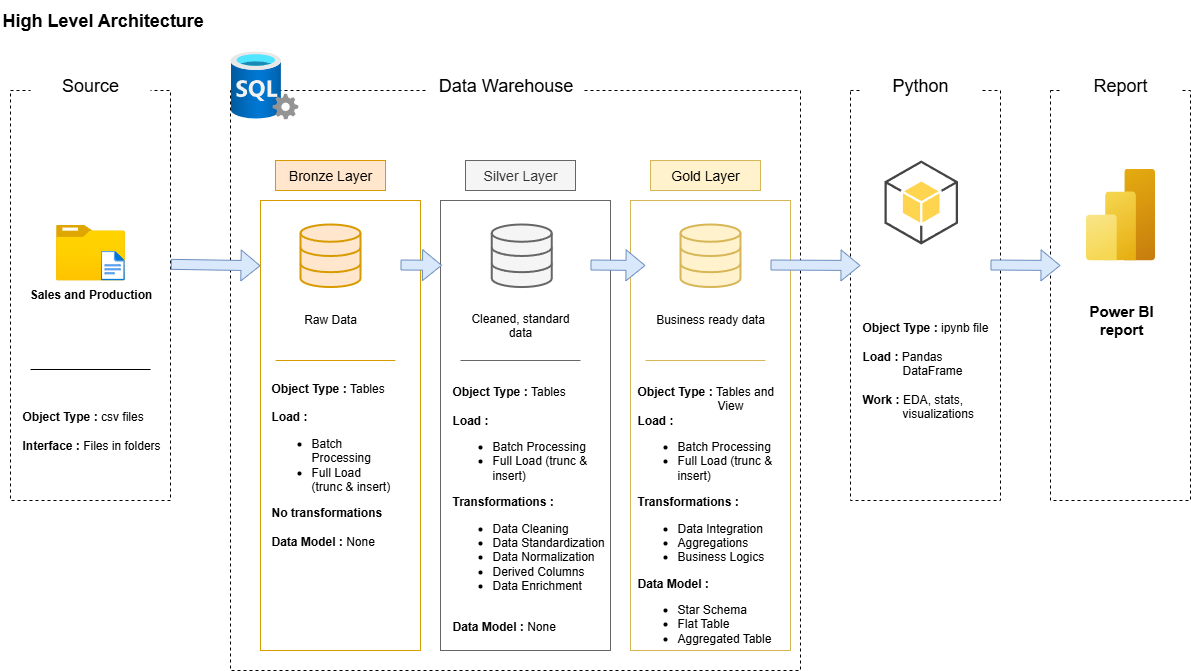

The diagram above was exported from draw.io. Its source (the exported page's mxGraphModel, read from the mxfile embedded in the PNG):
<mxGraphModel dx="1042" dy="534" grid="1" gridSize="10" guides="1" tooltips="1" connect="1" arrows="1" fold="1" page="1" pageScale="1" pageWidth="850" pageHeight="1100" background="none" math="0" shadow="0">
  <root>
    <mxCell id="0" />
    <mxCell id="1" parent="0" />
    <mxCell id="KIOsHCtriPd452DB1Zzf-6" value="High Level Architecture" style="text;html=1;align=left;verticalAlign=middle;whiteSpace=wrap;rounded=0;fontSize=18;fontStyle=1" parent="1" vertex="1">
      <mxGeometry x="10" y="10" width="210" height="40" as="geometry" />
    </mxCell>
    <mxCell id="KIOsHCtriPd452DB1Zzf-7" value="" style="rounded=0;whiteSpace=wrap;html=1;dashed=1;fillColor=none;" parent="1" vertex="1">
      <mxGeometry x="20" y="100" width="160" height="410" as="geometry" />
    </mxCell>
    <mxCell id="D6yAu_unzzMeHtySREtU-1" value="Source" style="rounded=0;whiteSpace=wrap;html=1;fontSize=18;strokeColor=none;" parent="1" vertex="1">
      <mxGeometry x="40" y="80" width="120" height="30" as="geometry" />
    </mxCell>
    <mxCell id="D6yAu_unzzMeHtySREtU-2" value="" style="rounded=0;whiteSpace=wrap;html=1;dashed=1;fillColor=none;" parent="1" vertex="1">
      <mxGeometry x="240" y="100" width="570" height="580" as="geometry" />
    </mxCell>
    <mxCell id="D6yAu_unzzMeHtySREtU-3" value="Data Warehouse" style="rounded=0;whiteSpace=wrap;html=1;fontSize=18;strokeColor=none;" parent="1" vertex="1">
      <mxGeometry x="437.5" y="80" width="155" height="30" as="geometry" />
    </mxCell>
    <mxCell id="D6yAu_unzzMeHtySREtU-4" value="" style="rounded=0;whiteSpace=wrap;html=1;dashed=1;fillColor=none;" parent="1" vertex="1">
      <mxGeometry x="860" y="100" width="150" height="410" as="geometry" />
    </mxCell>
    <mxCell id="D6yAu_unzzMeHtySREtU-5" value="Python" style="rounded=0;whiteSpace=wrap;html=1;fontSize=18;strokeColor=none;" parent="1" vertex="1">
      <mxGeometry x="870" y="80" width="120" height="30" as="geometry" />
    </mxCell>
    <mxCell id="D6yAu_unzzMeHtySREtU-6" value="" style="rounded=0;whiteSpace=wrap;html=1;dashed=1;fillColor=none;" parent="1" vertex="1">
      <mxGeometry x="1060" y="100" width="140" height="410" as="geometry" />
    </mxCell>
    <mxCell id="D6yAu_unzzMeHtySREtU-7" value="Report" style="rounded=0;whiteSpace=wrap;html=1;fontSize=18;strokeColor=none;" parent="1" vertex="1">
      <mxGeometry x="1070" y="80" width="120" height="30" as="geometry" />
    </mxCell>
    <mxCell id="D6yAu_unzzMeHtySREtU-8" value="Bronze Layer" style="rounded=0;whiteSpace=wrap;html=1;fillColor=#ffe6cc;strokeColor=#d79b00;fontSize=14;" parent="1" vertex="1">
      <mxGeometry x="285" y="170" width="110" height="30" as="geometry" />
    </mxCell>
    <mxCell id="D6yAu_unzzMeHtySREtU-9" value="" style="rounded=0;whiteSpace=wrap;html=1;fillColor=none;strokeColor=#d79b00;fontSize=14;" parent="1" vertex="1">
      <mxGeometry x="270" y="210" width="160" height="450" as="geometry" />
    </mxCell>
    <mxCell id="D6yAu_unzzMeHtySREtU-10" value="Silver Layer" style="rounded=0;whiteSpace=wrap;html=1;fillColor=#f5f5f5;strokeColor=#666666;fontSize=14;fontColor=#333333;" parent="1" vertex="1">
      <mxGeometry x="475" y="170" width="110" height="30" as="geometry" />
    </mxCell>
    <mxCell id="D6yAu_unzzMeHtySREtU-11" value="" style="rounded=0;whiteSpace=wrap;html=1;fillColor=none;strokeColor=#666666;fontSize=14;fontColor=#333333;" parent="1" vertex="1">
      <mxGeometry x="450" y="210" width="170" height="450" as="geometry" />
    </mxCell>
    <mxCell id="D6yAu_unzzMeHtySREtU-12" value="Gold Layer" style="rounded=0;whiteSpace=wrap;html=1;fillColor=#fff2cc;strokeColor=#d6b656;fontSize=14;" parent="1" vertex="1">
      <mxGeometry x="660" y="170" width="110" height="30" as="geometry" />
    </mxCell>
    <mxCell id="D6yAu_unzzMeHtySREtU-13" value="" style="rounded=0;whiteSpace=wrap;html=1;fillColor=none;strokeColor=#d6b656;fontSize=14;" parent="1" vertex="1">
      <mxGeometry x="640" y="210" width="160" height="450" as="geometry" />
    </mxCell>
    <mxCell id="D6yAu_unzzMeHtySREtU-14" value="&lt;b&gt;Sales and Production&lt;/b&gt;" style="image;aspect=fixed;html=1;points=[];align=center;fontSize=12;image=img/lib/azure2/general/Folder_Blank.svg;" parent="1" vertex="1">
      <mxGeometry x="65.5" y="234" width="69" height="56.00000000000001" as="geometry" />
    </mxCell>
    <mxCell id="D6yAu_unzzMeHtySREtU-15" value="" style="image;aspect=fixed;html=1;points=[];align=center;fontSize=12;image=img/lib/azure2/general/File.svg;" parent="1" vertex="1">
      <mxGeometry x="110" y="260" width="24.35" height="30" as="geometry" />
    </mxCell>
    <mxCell id="D6yAu_unzzMeHtySREtU-22" value="" style="endArrow=none;html=1;rounded=0;" parent="1" edge="1">
      <mxGeometry width="50" height="50" relative="1" as="geometry">
        <mxPoint x="160" y="379" as="sourcePoint" />
        <mxPoint x="40" y="379" as="targetPoint" />
        <Array as="points" />
      </mxGeometry>
    </mxCell>
    <mxCell id="D6yAu_unzzMeHtySREtU-23" value="&lt;b&gt;Object Type : &lt;/b&gt;csv&lt;b&gt;&amp;nbsp;&lt;/b&gt;files&lt;div&gt;&lt;br&gt;&lt;/div&gt;&lt;div&gt;&lt;b&gt;Interface :&lt;/b&gt; Files in folders&lt;/div&gt;" style="text;html=1;align=left;verticalAlign=middle;whiteSpace=wrap;rounded=0;" parent="1" vertex="1">
      <mxGeometry x="30" y="400" width="160" height="80" as="geometry" />
    </mxCell>
    <mxCell id="D6yAu_unzzMeHtySREtU-25" value="" style="html=1;verticalLabelPosition=bottom;align=center;labelBackgroundColor=#ffffff;verticalAlign=top;strokeWidth=2;strokeColor=#d79b00;shadow=0;dashed=0;shape=mxgraph.ios7.icons.data;fillColor=#ffe6cc;" parent="1" vertex="1">
      <mxGeometry x="310" y="234" width="60" height="62.55" as="geometry" />
    </mxCell>
    <mxCell id="D6yAu_unzzMeHtySREtU-26" value="" style="html=1;verticalLabelPosition=bottom;align=center;labelBackgroundColor=#ffffff;verticalAlign=top;strokeWidth=2;strokeColor=#666666;shadow=0;dashed=0;shape=mxgraph.ios7.icons.data;fillColor=#f5f5f5;fontColor=#333333;" parent="1" vertex="1">
      <mxGeometry x="501.25" y="234" width="60" height="62.55" as="geometry" />
    </mxCell>
    <mxCell id="D6yAu_unzzMeHtySREtU-27" value="" style="html=1;verticalLabelPosition=bottom;align=center;labelBackgroundColor=#ffffff;verticalAlign=top;strokeWidth=2;strokeColor=#d6b656;shadow=0;dashed=0;shape=mxgraph.ios7.icons.data;fillColor=#fff2cc;" parent="1" vertex="1">
      <mxGeometry x="690" y="234" width="60" height="62.55" as="geometry" />
    </mxCell>
    <mxCell id="D6yAu_unzzMeHtySREtU-29" value="" style="shape=flexArrow;endArrow=classic;html=1;rounded=0;exitX=1.002;exitY=0.424;exitDx=0;exitDy=0;exitPerimeter=0;entryX=0;entryY=0.145;entryDx=0;entryDy=0;entryPerimeter=0;fillColor=#dae8fc;strokeColor=#6c8ebf;" parent="1" source="KIOsHCtriPd452DB1Zzf-7" target="D6yAu_unzzMeHtySREtU-9" edge="1">
      <mxGeometry width="50" height="50" relative="1" as="geometry">
        <mxPoint x="460" y="380" as="sourcePoint" />
        <mxPoint x="510" y="330" as="targetPoint" />
      </mxGeometry>
    </mxCell>
    <mxCell id="D6yAu_unzzMeHtySREtU-30" value="" style="shape=flexArrow;endArrow=classic;html=1;rounded=0;exitX=1.002;exitY=0.424;exitDx=0;exitDy=0;exitPerimeter=0;entryX=0.009;entryY=0.144;entryDx=0;entryDy=0;entryPerimeter=0;fillColor=#dae8fc;strokeColor=#6c8ebf;" parent="1" target="D6yAu_unzzMeHtySREtU-11" edge="1">
      <mxGeometry width="50" height="50" relative="1" as="geometry">
        <mxPoint x="410" y="274.5" as="sourcePoint" />
        <mxPoint x="500" y="275.5" as="targetPoint" />
      </mxGeometry>
    </mxCell>
    <mxCell id="D6yAu_unzzMeHtySREtU-31" value="" style="shape=flexArrow;endArrow=classic;html=1;rounded=0;exitX=1.002;exitY=0.424;exitDx=0;exitDy=0;exitPerimeter=0;fillColor=#dae8fc;strokeColor=#6c8ebf;" parent="1" edge="1">
      <mxGeometry width="50" height="50" relative="1" as="geometry">
        <mxPoint x="600" y="274.5" as="sourcePoint" />
        <mxPoint x="655" y="275" as="targetPoint" />
      </mxGeometry>
    </mxCell>
    <mxCell id="D6yAu_unzzMeHtySREtU-32" value="" style="shape=flexArrow;endArrow=classic;html=1;rounded=0;exitX=1.002;exitY=0.424;exitDx=0;exitDy=0;exitPerimeter=0;fillColor=#dae8fc;strokeColor=#6c8ebf;" parent="1" edge="1">
      <mxGeometry width="50" height="50" relative="1" as="geometry">
        <mxPoint x="780" y="274.5" as="sourcePoint" />
        <mxPoint x="870" y="275" as="targetPoint" />
      </mxGeometry>
    </mxCell>
    <mxCell id="D6yAu_unzzMeHtySREtU-33" value="" style="shape=flexArrow;endArrow=classic;html=1;rounded=0;exitX=1.002;exitY=0.424;exitDx=0;exitDy=0;exitPerimeter=0;fillColor=#dae8fc;strokeColor=#6c8ebf;" parent="1" edge="1">
      <mxGeometry width="50" height="50" relative="1" as="geometry">
        <mxPoint x="1000" y="274.5" as="sourcePoint" />
        <mxPoint x="1070" y="275" as="targetPoint" />
      </mxGeometry>
    </mxCell>
    <mxCell id="D6yAu_unzzMeHtySREtU-34" value="Raw Data" style="text;html=1;align=center;verticalAlign=middle;whiteSpace=wrap;rounded=0;" parent="1" vertex="1">
      <mxGeometry x="305" y="314" width="70" height="30" as="geometry" />
    </mxCell>
    <mxCell id="D6yAu_unzzMeHtySREtU-35" value="Cleaned, standard data" style="text;html=1;align=center;verticalAlign=top;whiteSpace=wrap;rounded=0;" parent="1" vertex="1">
      <mxGeometry x="470" y="314" width="120" height="30" as="geometry" />
    </mxCell>
    <mxCell id="D6yAu_unzzMeHtySREtU-36" value="Business ready data" style="text;html=1;align=center;verticalAlign=middle;whiteSpace=wrap;rounded=0;" parent="1" vertex="1">
      <mxGeometry x="660" y="314" width="120" height="30" as="geometry" />
    </mxCell>
    <mxCell id="D6yAu_unzzMeHtySREtU-37" value="" style="endArrow=none;html=1;rounded=0;fillColor=#ffe6cc;strokeColor=#d79b00;" parent="1" edge="1">
      <mxGeometry width="50" height="50" relative="1" as="geometry">
        <mxPoint x="404.88" y="370" as="sourcePoint" />
        <mxPoint x="285.13" y="370" as="targetPoint" />
        <Array as="points" />
      </mxGeometry>
    </mxCell>
    <mxCell id="D6yAu_unzzMeHtySREtU-38" value="" style="endArrow=none;html=1;rounded=0;fillColor=#f5f5f5;strokeColor=#666666;" parent="1" edge="1">
      <mxGeometry width="50" height="50" relative="1" as="geometry">
        <mxPoint x="590" y="370" as="sourcePoint" />
        <mxPoint x="470" y="370" as="targetPoint" />
        <Array as="points" />
      </mxGeometry>
    </mxCell>
    <mxCell id="D6yAu_unzzMeHtySREtU-39" value="" style="endArrow=none;html=1;rounded=0;fillColor=#fff2cc;strokeColor=#d6b656;" parent="1" edge="1">
      <mxGeometry width="50" height="50" relative="1" as="geometry">
        <mxPoint x="775" y="370" as="sourcePoint" />
        <mxPoint x="655" y="370" as="targetPoint" />
        <Array as="points" />
      </mxGeometry>
    </mxCell>
    <mxCell id="D6yAu_unzzMeHtySREtU-40" value="&lt;b&gt;Object Type : &lt;/b&gt;Tables&lt;div&gt;&lt;br&gt;&lt;/div&gt;&lt;div&gt;&lt;b&gt;Load :&lt;/b&gt;&amp;nbsp;&lt;/div&gt;&lt;div&gt;&lt;ul&gt;&lt;li&gt;Batch Processing&lt;/li&gt;&lt;li&gt;Full Load (trunc &amp;amp; insert)&lt;/li&gt;&lt;/ul&gt;&lt;div&gt;&lt;b&gt;No transformations&lt;/b&gt;&lt;/div&gt;&lt;/div&gt;&lt;div&gt;&lt;b&gt;&lt;br&gt;&lt;/b&gt;&lt;/div&gt;&lt;div&gt;&lt;b&gt;Data Model : &lt;/b&gt;None&lt;/div&gt;" style="text;html=1;align=left;verticalAlign=middle;whiteSpace=wrap;rounded=0;" parent="1" vertex="1">
      <mxGeometry x="278.75" y="384" width="122.5" height="180" as="geometry" />
    </mxCell>
    <mxCell id="D6yAu_unzzMeHtySREtU-41" value="&lt;b&gt;Object Type : &lt;/b&gt;Tables&lt;div&gt;&lt;br&gt;&lt;/div&gt;&lt;div&gt;&lt;b&gt;Load :&lt;/b&gt;&amp;nbsp;&lt;/div&gt;&lt;div&gt;&lt;ul&gt;&lt;li&gt;Batch Processing&lt;/li&gt;&lt;li&gt;Full Load (trunc &amp;amp; insert)&lt;/li&gt;&lt;/ul&gt;&lt;div&gt;&lt;b&gt;Transformations :&lt;/b&gt;&lt;/div&gt;&lt;/div&gt;&lt;div&gt;&lt;ul&gt;&lt;li&gt;Data Cleaning&lt;/li&gt;&lt;li&gt;Data Standardization&lt;/li&gt;&lt;li&gt;Data Normalization&lt;/li&gt;&lt;li&gt;Derived Columns&lt;/li&gt;&lt;li&gt;Data Enrichment&lt;/li&gt;&lt;/ul&gt;&lt;/div&gt;&lt;div&gt;&lt;b&gt;&lt;br&gt;&lt;/b&gt;&lt;/div&gt;&lt;div&gt;&lt;b&gt;Data Model : &lt;/b&gt;None&lt;/div&gt;" style="text;html=1;align=left;verticalAlign=middle;whiteSpace=wrap;rounded=0;" parent="1" vertex="1">
      <mxGeometry x="460" y="380" width="160" height="276" as="geometry" />
    </mxCell>
    <mxCell id="D6yAu_unzzMeHtySREtU-43" value="&lt;b&gt;Object Type : &lt;/b&gt;Tables and&amp;nbsp; &amp;nbsp; &amp;nbsp; &amp;nbsp; &amp;nbsp; &amp;nbsp; &amp;nbsp; &amp;nbsp; &amp;nbsp; &amp;nbsp; &amp;nbsp; &amp;nbsp; &amp;nbsp; &amp;nbsp; View&lt;div&gt;&lt;b style=&quot;background-color: transparent; color: light-dark(rgb(0, 0, 0), rgb(255, 255, 255));&quot;&gt;Load :&lt;/b&gt;&lt;span style=&quot;background-color: transparent; color: light-dark(rgb(0, 0, 0), rgb(255, 255, 255));&quot;&gt;&amp;nbsp;&lt;/span&gt;&lt;/div&gt;&lt;div&gt;&lt;ul&gt;&lt;li&gt;Batch Processing&lt;/li&gt;&lt;li&gt;Full Load (trunc &amp;amp; insert)&lt;/li&gt;&lt;/ul&gt;&lt;div&gt;&lt;b&gt;Transformations :&lt;/b&gt;&lt;/div&gt;&lt;/div&gt;&lt;div&gt;&lt;ul&gt;&lt;li&gt;Data Integration&lt;/li&gt;&lt;li&gt;Aggregations&lt;/li&gt;&lt;li&gt;Business Logics&lt;/li&gt;&lt;/ul&gt;&lt;/div&gt;&lt;div&gt;&lt;b&gt;Data Model :&amp;nbsp;&lt;/b&gt;&lt;/div&gt;&lt;div&gt;&lt;ul&gt;&lt;li&gt;Star Schema&lt;/li&gt;&lt;li&gt;Flat Table&lt;/li&gt;&lt;li&gt;Aggregated Table&lt;/li&gt;&lt;/ul&gt;&lt;/div&gt;" style="text;html=1;align=left;verticalAlign=middle;whiteSpace=wrap;rounded=0;" parent="1" vertex="1">
      <mxGeometry x="645" y="380" width="150" height="300" as="geometry" />
    </mxCell>
    <mxCell id="D6yAu_unzzMeHtySREtU-45" value="" style="outlineConnect=0;dashed=0;verticalLabelPosition=bottom;verticalAlign=top;align=center;html=1;shape=mxgraph.aws3.android;fillColor=#FFD44F;gradientColor=none;" parent="1" vertex="1">
      <mxGeometry x="894" y="170" width="73.5" height="84" as="geometry" />
    </mxCell>
    <mxCell id="D6yAu_unzzMeHtySREtU-47" value="&lt;b&gt;Object Type : &lt;/b&gt;ipynb file&lt;div&gt;&lt;br&gt;&lt;/div&gt;&lt;div&gt;&lt;b&gt;Load : &lt;/b&gt;Pandas&amp;nbsp;&lt;/div&gt;&lt;div&gt;&lt;span style=&quot;white-space: pre;&quot;&gt;&#09;&lt;/span&gt;&amp;nbsp; &amp;nbsp; DataFrame&lt;/div&gt;&lt;div&gt;&lt;br&gt;&lt;/div&gt;&lt;div&gt;&lt;b&gt;Work : &lt;/b&gt;EDA, stats,&amp;nbsp;&lt;/div&gt;&lt;div&gt;&amp;nbsp; &amp;nbsp; &amp;nbsp; &amp;nbsp; &amp;nbsp; &amp;nbsp; visualizations&lt;/div&gt;" style="text;html=1;align=left;verticalAlign=middle;whiteSpace=wrap;rounded=0;" parent="1" vertex="1">
      <mxGeometry x="870" y="290" width="150.5" height="180" as="geometry" />
    </mxCell>
    <mxCell id="D6yAu_unzzMeHtySREtU-48" value="" style="image;aspect=fixed;html=1;points=[];align=center;fontSize=12;image=img/lib/azure2/analytics/Power_BI_Embedded.svg;" parent="1" vertex="1">
      <mxGeometry x="1095.5" y="178" width="69" height="92" as="geometry" />
    </mxCell>
    <mxCell id="D6yAu_unzzMeHtySREtU-49" value="&lt;font style=&quot;font-size: 15px;&quot;&gt;&lt;b&gt;Power BI report&lt;/b&gt;&lt;/font&gt;" style="text;html=1;align=center;verticalAlign=middle;whiteSpace=wrap;rounded=0;" parent="1" vertex="1">
      <mxGeometry x="1095.5" y="314" width="70" height="30" as="geometry" />
    </mxCell>
    <mxCell id="D6yAu_unzzMeHtySREtU-50" value="" style="image;aspect=fixed;html=1;points=[];align=center;fontSize=12;image=img/lib/azure2/databases/SQL_Server.svg;" parent="1" vertex="1">
      <mxGeometry x="240" y="61" width="68" height="68" as="geometry" />
    </mxCell>
  </root>
</mxGraphModel>